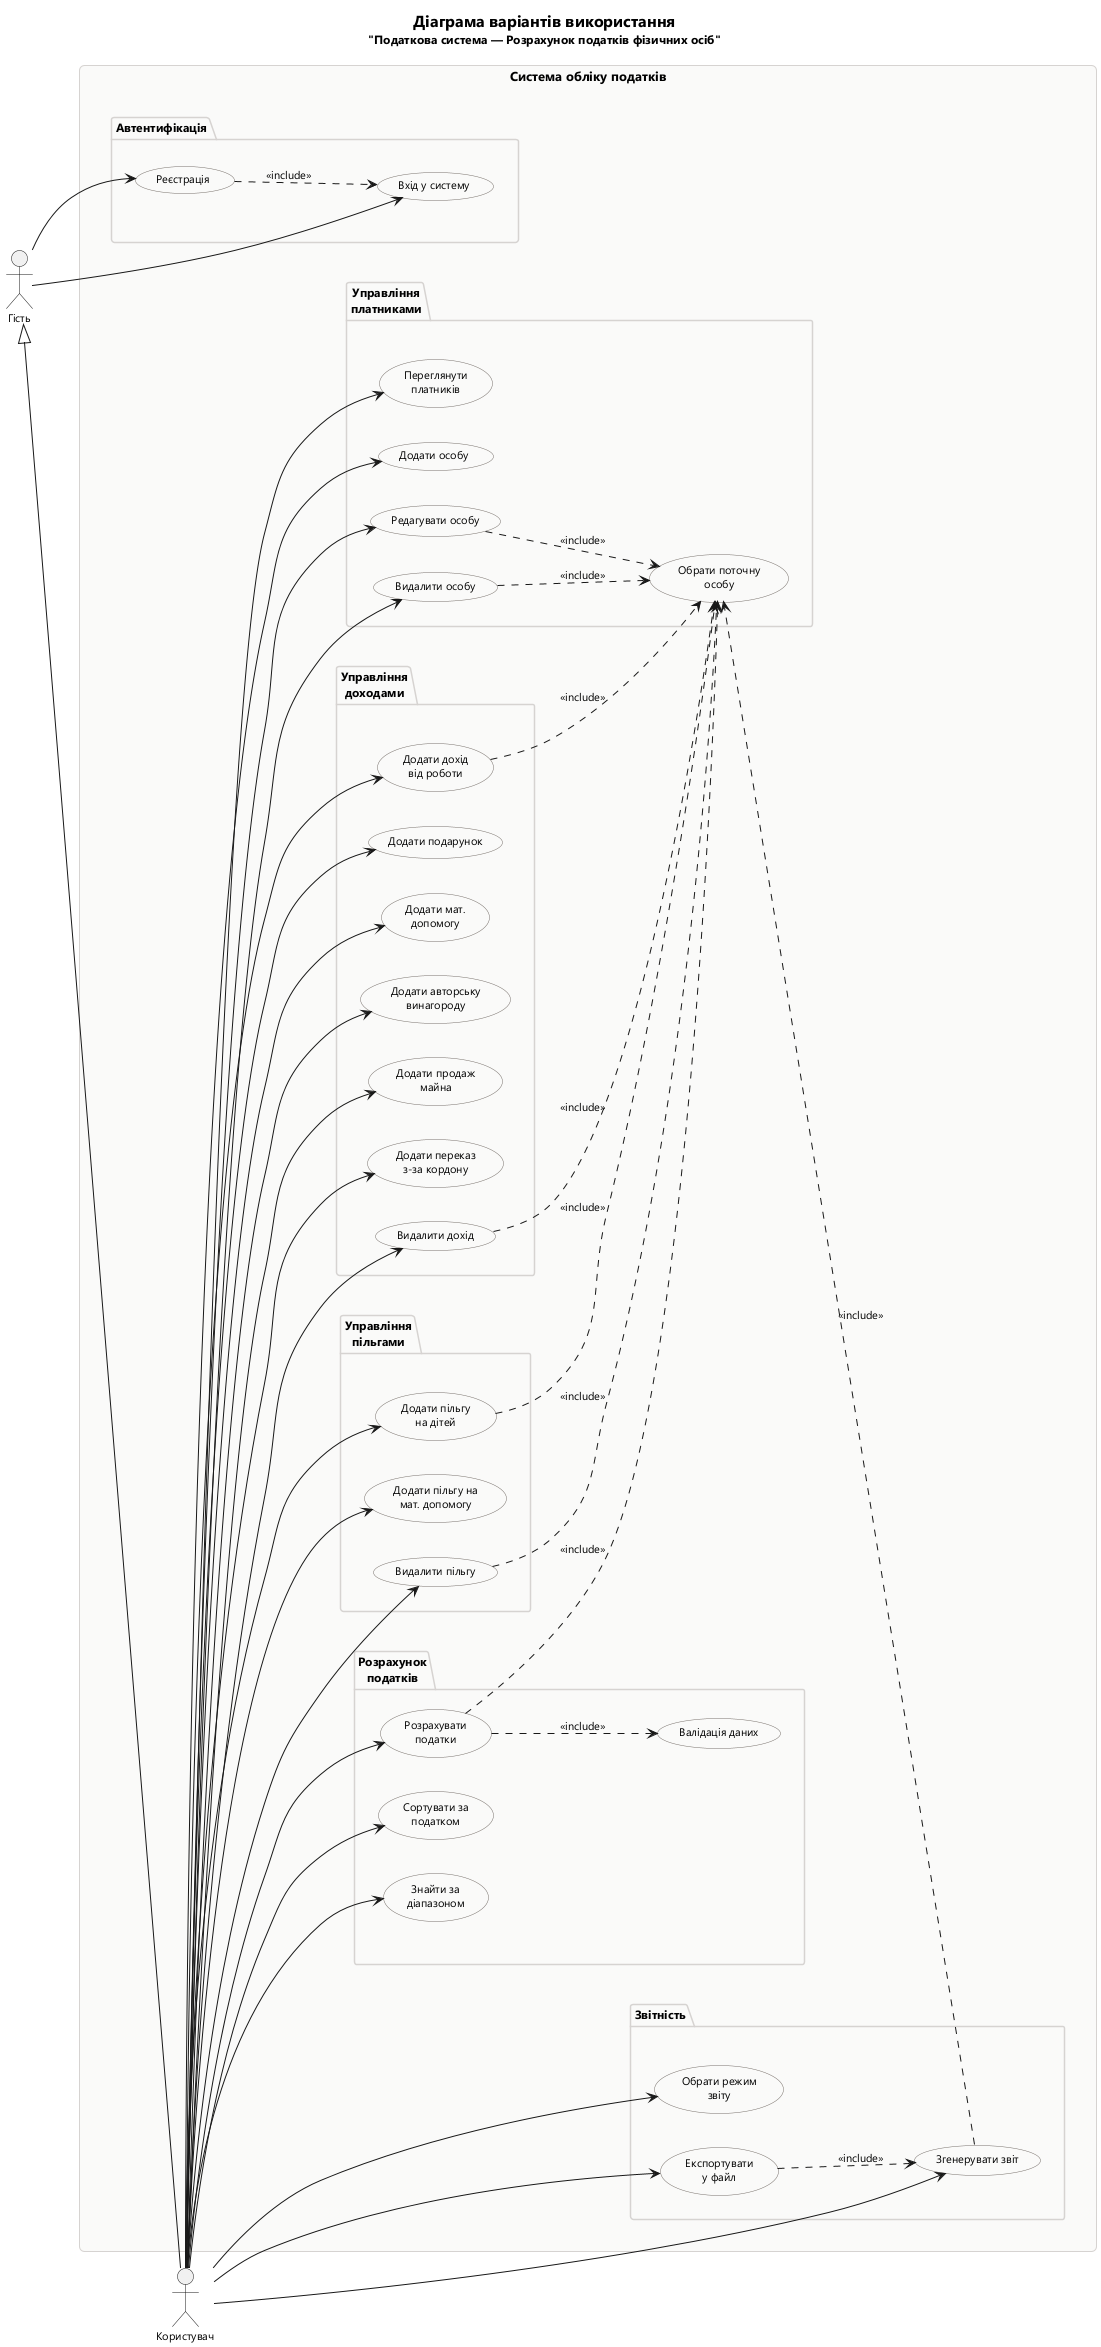

The diagram above was rendered by PlantUML. Its source (embedded in the PNG):
@startuml UseCaseDiagram

skinparam shadowing false
skinparam defaultFontName "Segoe UI"
skinparam defaultFontSize 11
skinparam usecase {
    BackgroundColor #FAFAF9
    BorderColor #78716C
}
skinparam rectangle {
    BorderColor #A8A29E
    BackgroundColor #ffffff
    RoundCorner 10
    FontStyle bold
    FontSize 13
}
skinparam package {
    BorderColor #D6D3D1
    BackgroundColor #FAFAF9
    FontSize 12
}

left to right direction

title <size:16>Діаграма варіантів використання</size>\n<size:12>"Податкова система — Розрахунок податків фізичних осіб"</size>

actor "Гість" as Guest
actor "Користувач" as User

Guest <|-- User

rectangle "Система обліку податків" {

  package "Автентифікація" as P1 {
    usecase "Вхід у систему" as Login
    usecase "Реєстрація" as Register
  }

  package "Управління\nплатниками" as P2 {
    usecase "Переглянути\nплатників" as ViewP
    usecase "Додати особу" as AddP
    usecase "Редагувати особу" as EditP
    usecase "Видалити особу" as DelP
    usecase "Обрати поточну\nособу" as SelectP
  }

  package "Управління\nдоходами" as P3 {
    usecase "Додати дохід\nвід роботи" as Inc1
    usecase "Додати подарунок" as Inc2
    usecase "Додати мат.\nдопомогу" as Inc3
    usecase "Додати авторську\nвинагороду" as Inc4
    usecase "Додати продаж\nмайна" as Inc5
    usecase "Додати переказ\nз-за кордону" as Inc6
    usecase "Видалити дохід" as DelInc
  }

  package "Управління\nпільгами" as P4 {
    usecase "Додати пільгу\nна дітей" as Ben1
    usecase "Додати пільгу на\nмат. допомогу" as Ben2
    usecase "Видалити пільгу" as DelBen
  }

  package "Розрахунок\nподатків" as P5 {
    usecase "Розрахувати\nподатки" as Calc
    usecase "Сортувати за\nподатком" as Sort
    usecase "Знайти за\nдіапазоном" as Find
    usecase "Валідація даних" as Valid
  }

  package "Звітність" as P6 {
    usecase "Обрати режим\nзвіту" as Mode
    usecase "Згенерувати звіт" as GenRep
    usecase "Експортувати\nу файл" as Export
  }
}

' --- Примусове вертикальне розташування пакетів ---
P1 -[hidden]down- P2
P2 -[hidden]down- P3
P3 -[hidden]down- P4
P4 -[hidden]down- P5
P5 -[hidden]down- P6

' === Гість ===
Guest --> Login
Guest --> Register

' === Користувач ===
User --> ViewP
User --> AddP
User --> EditP
User --> DelP
User --> Inc1
User --> Inc2
User --> Inc3
User --> Inc4
User --> Inc5
User --> Inc6
User --> DelInc
User --> Ben1
User --> Ben2
User --> DelBen
User --> Calc
User --> Sort
User --> Find
User --> Mode
User --> GenRep
User --> Export

' === Залежності ===
Register ..> Login : <<include>>
EditP ..> SelectP : <<include>>
DelP ..> SelectP : <<include>>
Inc1 ..> SelectP : <<include>>
DelInc ..> SelectP : <<include>>
Ben1 ..> SelectP : <<include>>
DelBen ..> SelectP : <<include>>
Calc ..> SelectP : <<include>>
Calc ..> Valid : <<include>>
GenRep ..> SelectP : <<include>>
Export ..> GenRep : <<include>>

@enduml